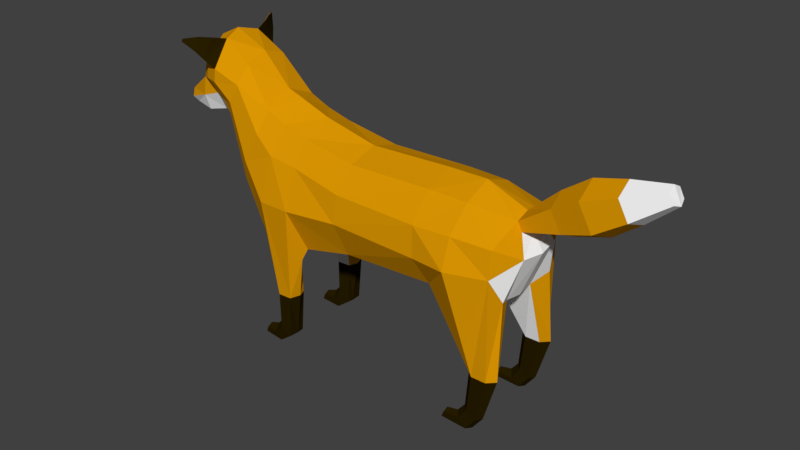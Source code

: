 # Source: lowPolyFox_6dof.blend  (saved by Blender 2.78.0; exported with 4.5.12 LTS)
import bpy
from mathutils import Matrix  # noqa: F401  (used for matrix-valued properties, if any)

bpy.ops.wm.read_factory_settings(use_empty=True)
scene = bpy.context.scene
scene.name = 'Scene'

# ---- collections
col_collection_1 = bpy.data.collections.new('Collection 1'); scene.collection.children.link(col_collection_1)
col_collection_2 = bpy.data.collections.new('Collection 2'); scene.collection.children.link(col_collection_2)
col_collection_3 = bpy.data.collections.new('Collection 3'); scene.collection.children.link(col_collection_3)
col_collection_4 = bpy.data.collections.new('Collection 4'); scene.collection.children.link(col_collection_4)
col_collection_5 = bpy.data.collections.new('Collection 5'); scene.collection.children.link(col_collection_5)
col_collection_6 = bpy.data.collections.new('Collection 6'); scene.collection.children.link(col_collection_6)
col_collection_7 = bpy.data.collections.new('Collection 7'); scene.collection.children.link(col_collection_7)
col_collection_8 = bpy.data.collections.new('Collection 8'); scene.collection.children.link(col_collection_8)
col_collection_9 = bpy.data.collections.new('Collection 9'); scene.collection.children.link(col_collection_9)
col_collection_10 = bpy.data.collections.new('Collection 10'); scene.collection.children.link(col_collection_10)
col_collection_11 = bpy.data.collections.new('Collection 11'); scene.collection.children.link(col_collection_11)
col_collection_12 = bpy.data.collections.new('Collection 12'); scene.collection.children.link(col_collection_12)
col_collection_13 = bpy.data.collections.new('Collection 13'); scene.collection.children.link(col_collection_13)
col_collection_14 = bpy.data.collections.new('Collection 14'); scene.collection.children.link(col_collection_14)
col_collection_15 = bpy.data.collections.new('Collection 15'); scene.collection.children.link(col_collection_15)
col_collection_16 = bpy.data.collections.new('Collection 16'); scene.collection.children.link(col_collection_16)
col_collection_17 = bpy.data.collections.new('Collection 17'); scene.collection.children.link(col_collection_17)
col_collection_18 = bpy.data.collections.new('Collection 18'); scene.collection.children.link(col_collection_18)
col_collection_19 = bpy.data.collections.new('Collection 19'); scene.collection.children.link(col_collection_19)
col_collection_20 = bpy.data.collections.new('Collection 20'); scene.collection.children.link(col_collection_20)

# ---- materials (node trees are filled in below, after node groups)
mat_foxorange = bpy.data.materials.new('FoxOrange')
mat_foxorange.alpha_threshold = 0.0
mat_foxorange.use_transparent_shadow = False
mat_foxorange.diffuse_color = (0.7357, 0.317, 0.0008267, 1.0)
mat_foxorange.roughness = 0.5
mat_foxblack = bpy.data.materials.new('FoxBlack')
mat_foxblack.alpha_threshold = 0.0
mat_foxblack.use_transparent_shadow = False
mat_foxblack.diffuse_color = (0.02198, 0.0136, 0.0001077, 1.0)
mat_foxblack.roughness = 0.5
mat_foxwhite = bpy.data.materials.new('FoxWhite')
mat_foxwhite.alpha_threshold = 0.0
mat_foxwhite.use_transparent_shadow = False
mat_foxwhite.diffuse_color = (1.0, 1.0, 1.0, 1.0)
mat_foxwhite.roughness = 0.5

# ---- material node trees

# ---- world
world_world = bpy.data.worlds.new('World'); scene.world = world_world
world_world.color = (0.05088, 0.05088, 0.05088)
world_world.use_sun_shadow = False
world_world.sun_shadow_jitter_overblur = 0.0
world_world.cycles.sampling_method = 'MANUAL'

# ---- meshes
me_cylinder_005 = bpy.data.meshes.new('Cylinder.005')
me_cylinder_005.from_pydata([(0.09355, -0.06401, 0.3724), (-0.00955, 0.05963, -0.1131), (-0.07028, 0.06514, 0.09341), (-0.04591, 0.0133, -0.1148), (-0.1304, 0.01313, 0.1788), (-0.00955, -0.03303, -0.1131), (-0.07883, -0.0526, 0.3648), (0.06316, -0.03303, -0.1097), (0.08098, 0.01808, -0.108), (0.11, 0.01313, 0.09691), (0.06316, 0.05963, -0.1097), (0.04992, 0.06514, 0.09575), (-0.01211, 0.05634, -0.3018), (-0.04174, 0.01429, -0.2874), (-0.01226, -0.02767, -0.3024), (0.04684, -0.02756, -0.3318), (0.05084, 0.0224, -0.3313), (0.04699, 0.05645, -0.3312), (-0.05796, 0.05088, -0.345), (-0.07318, 0.01568, -0.3221), (-0.05832, -0.01942, -0.3454), (-0.02829, -0.01933, -0.3882), (-0.02793, 0.05097, -0.3878), (-0.1333, 0.04104, -0.3613), (-0.1291, 0.01716, -0.343), (-0.1336, -0.006651, -0.3613), (-0.1423, -0.006591, -0.3886), (-0.142, 0.0411, -0.3886)], [], [(3, 2, 1), (5, 4, 3), (7, 6, 5), (7, 9, 0), (8, 11, 9), (1, 11, 10), (14, 7, 5), (22, 12, 17), (10, 12, 1), (7, 16, 8), (13, 5, 3), (16, 10, 8), (1, 13, 3), (27, 18, 22), (26, 22, 21), (13, 20, 14), (14, 21, 15), (18, 13, 12), (27, 25, 23), (19, 25, 20), (20, 26, 21), (18, 24, 19), (21, 22, 16), (0, 11, 4), (3, 4, 2), (5, 6, 4), (7, 0, 6), (7, 8, 9), (8, 10, 11), (1, 2, 11), (14, 15, 7), (22, 18, 12), (10, 17, 12), (7, 15, 16), (13, 14, 5), (16, 17, 10), (1, 12, 13), (27, 23, 18), (26, 27, 22), (13, 19, 20), (14, 20, 21), (18, 19, 13), (24, 23, 25), (27, 26, 25), (19, 24, 25), (20, 25, 26), (18, 23, 24), (17, 16, 22), (15, 21, 16), (2, 4, 11), (6, 0, 4), (9, 11, 0)])
me_cylinder_005.polygons.foreach_set('material_index', [0, 0, 0, 0, 0, 2, 1, 1, 1, 1, 1, 1, 1, 1, 0, 1, 1, 1, 1, 1, 1, 1, 1, 0, 0, 0, 0, 0, 0, 2, 1, 1, 1, 1, 1, 1, 1, 1, 0, 1, 1, 1, 1, 1, 1, 1, 1, 1, 1, 0, 0, 0])
me_cylinder_005.materials.append(mat_foxorange)
me_cylinder_005.materials.append(mat_foxblack)
me_cylinder_005.materials.append(mat_foxwhite)
me_cylinder_005.use_remesh_preserve_volume = False
me_cylinder_005.use_remesh_preserve_attributes = False
me_cylinder_005.use_mirror_vertex_groups = False
me_cylinder_005.update()
me_cylinder_004 = bpy.data.meshes.new('Cylinder.004')
me_cylinder_004.from_pydata([(0.09355, 0.06401, 0.3724), (-0.00955, -0.05963, -0.1131), (-0.07028, -0.06514, 0.09341), (-0.04591, -0.0133, -0.1148), (-0.1304, -0.01313, 0.1788), (-0.00955, 0.03303, -0.1131), (-0.07883, 0.0526, 0.3648), (0.06316, 0.03303, -0.1097), (0.08098, -0.01808, -0.108), (0.11, -0.01313, 0.09691), (0.06316, -0.05963, -0.1097), (0.04992, -0.06514, 0.09575), (-0.01211, -0.05634, -0.3018), (-0.04174, -0.01429, -0.2874), (-0.01226, 0.02767, -0.3024), (0.04684, 0.02756, -0.3318), (0.05084, -0.0224, -0.3313), (0.04699, -0.05645, -0.3312), (-0.05796, -0.05088, -0.345), (-0.07318, -0.01568, -0.3221), (-0.05832, 0.01942, -0.3454), (-0.02829, 0.01933, -0.3882), (-0.02793, -0.05097, -0.3878), (-0.1333, -0.04104, -0.3613), (-0.1291, -0.01716, -0.343), (-0.1336, 0.006651, -0.3613), (-0.1423, 0.006591, -0.3886), (-0.142, -0.0411, -0.3886)], [], [(2, 3, 1), (4, 5, 3), (6, 7, 5), (7, 9, 8), (8, 11, 10), (11, 1, 10), (7, 14, 5), (12, 22, 17), (10, 12, 17), (7, 16, 15), (5, 13, 3), (10, 16, 8), (1, 13, 12), (18, 27, 22), (22, 26, 21), (13, 20, 19), (14, 21, 20), (13, 18, 12), (25, 26, 27), (19, 25, 24), (20, 26, 25), (18, 24, 23), (22, 21, 16), (11, 0, 4), (2, 4, 3), (4, 6, 5), (6, 0, 7), (7, 0, 9), (8, 9, 11), (11, 2, 1), (7, 15, 14), (12, 18, 22), (10, 1, 12), (7, 8, 16), (5, 14, 13), (10, 17, 16), (1, 3, 13), (18, 23, 27), (22, 27, 26), (13, 14, 20), (14, 15, 21), (13, 19, 18), (27, 23, 25), (24, 25, 23), (19, 20, 25), (20, 21, 26), (18, 19, 24), (15, 16, 21), (17, 22, 16), (6, 4, 0), (2, 11, 4), (9, 0, 11)])
me_cylinder_004.polygons.foreach_set('material_index', [0, 0, 0, 0, 0, 2, 1, 1, 1, 1, 1, 1, 1, 1, 0, 1, 1, 1, 1, 1, 1, 1, 1, 0, 0, 0, 0, 0, 0, 2, 1, 1, 1, 1, 1, 1, 1, 1, 0, 1, 1, 1, 1, 1, 1, 1, 1, 1, 1, 0, 0, 0])
me_cylinder_004.materials.append(mat_foxorange)
me_cylinder_004.materials.append(mat_foxblack)
me_cylinder_004.materials.append(mat_foxwhite)
me_cylinder_004.use_remesh_preserve_volume = False
me_cylinder_004.use_remesh_preserve_attributes = False
me_cylinder_004.use_mirror_vertex_groups = False
me_cylinder_004.update()
me_cylinder_003 = bpy.data.meshes.new('Cylinder.003')
me_cylinder_003.from_pydata([(0.006318, 0.02366, -0.3725), (0.03436, 0.033, -0.1744), (-0.01816, -0.002759, -0.3606), (-0.002467, -0.002759, -0.1746), (0.006318, -0.02918, -0.3725), (0.03436, -0.03852, -0.1744), (0.05527, -0.02918, -0.3962), (0.108, -0.03852, -0.1739), (0.07947, -0.002759, -0.3929), (0.1448, -0.002759, -0.1736), (0.05527, 0.02366, -0.3962), (0.108, 0.033, -0.1739), (-0.1953, 0.07385, 0.1901), (-0.2369, 0.01097, 0.1602), (-0.08384, -0.1043, 0.3188), (0.1074, -0.04619, 0.3226), (0.1328, 0.02799, 0.1951), (0.09348, 0.116, 0.1557), (-0.03437, 0.02366, -0.4361), (-0.05453, -0.002759, -0.405), (-0.03466, -0.02918, -0.4207), (0.005311, -0.02918, -0.4646), (0.02491, -0.002759, -0.4656), (0.005311, 0.02366, -0.4646), (-0.1194, 0.0159, -0.4336), (-0.1132, -0.002759, -0.4178), (-0.1193, -0.02142, -0.4361), (-0.1314, -0.02142, -0.4652), (-0.1314, 0.0159, -0.4652)], [], [(2, 1, 0), (2, 5, 3), (4, 7, 5), (8, 7, 6), (15, 5, 7), (8, 11, 9), (0, 11, 10), (2, 20, 4), (1, 17, 11), (16, 7, 9), (5, 13, 3), (17, 9, 11), (3, 12, 1), (28, 18, 23), (22, 10, 8), (0, 19, 2), (4, 21, 6), (23, 0, 10), (6, 22, 8), (28, 26, 24), (19, 26, 20), (20, 27, 21), (24, 19, 18), (27, 28, 23), (14, 16, 12), (2, 3, 1), (2, 4, 5), (4, 6, 7), (8, 9, 7), (15, 14, 5), (8, 10, 11), (0, 1, 11), (2, 19, 20), (1, 12, 17), (16, 15, 7), (5, 14, 13), (17, 16, 9), (3, 13, 12), (28, 24, 18), (22, 23, 10), (0, 18, 19), (4, 20, 21), (23, 18, 0), (6, 21, 22), (25, 24, 26), (28, 27, 26), (19, 25, 26), (20, 26, 27), (24, 25, 19), (23, 22, 21), (21, 27, 23), (12, 13, 14), (14, 15, 16), (16, 17, 12)])
me_cylinder_003.polygons.foreach_set('material_index', [1, 1, 1, 1, 0, 1, 1, 1, 2, 0, 0, 0, 2, 1, 1, 1, 1, 1, 1, 1, 1, 1, 1, 0, 0, 1, 1, 1, 1, 0, 1, 1, 1, 2, 0, 0, 0, 2, 1, 1, 1, 1, 1, 1, 1, 1, 1, 1, 1, 0, 0, 0, 0, 0])
me_cylinder_003.materials.append(mat_foxorange)
me_cylinder_003.materials.append(mat_foxblack)
me_cylinder_003.materials.append(mat_foxwhite)
me_cylinder_003.use_remesh_preserve_volume = False
me_cylinder_003.use_remesh_preserve_attributes = False
me_cylinder_003.use_mirror_vertex_groups = False
me_cylinder_003.update()
me_cylinder_002 = bpy.data.meshes.new('Cylinder.002')
me_cylinder_002.from_pydata([(0.006318, -0.02366, -0.3725), (0.03436, -0.033, -0.1744), (-0.01816, 0.002759, -0.3606), (-0.002467, 0.002759, -0.1746), (0.006318, 0.02918, -0.3725), (0.03436, 0.03852, -0.1744), (0.05527, 0.02918, -0.3962), (0.108, 0.03852, -0.1739), (0.07947, 0.002759, -0.3929), (0.1448, 0.002759, -0.1736), (0.05527, -0.02366, -0.3962), (0.108, -0.033, -0.1739), (-0.1953, -0.07385, 0.1901), (-0.2369, -0.01097, 0.1602), (-0.08384, 0.1043, 0.3188), (0.1074, 0.04619, 0.3226), (0.1328, -0.02799, 0.1951), (0.09348, -0.116, 0.1557), (-0.03437, -0.02366, -0.4361), (-0.05453, 0.002759, -0.405), (-0.03466, 0.02918, -0.4207), (0.005311, 0.02918, -0.4646), (0.02491, 0.002759, -0.4656), (0.005311, -0.02366, -0.4646), (-0.1194, -0.0159, -0.4336), (-0.1132, 0.002759, -0.4178), (-0.1193, 0.02142, -0.4361), (-0.1314, 0.02142, -0.4652), (-0.1314, -0.0159, -0.4652)], [], [(1, 2, 0), (2, 5, 4), (4, 7, 6), (7, 8, 6), (5, 15, 7), (8, 11, 10), (11, 0, 10), (2, 20, 19), (1, 17, 12), (7, 16, 9), (5, 13, 14), (9, 17, 11), (3, 12, 13), (18, 28, 23), (10, 22, 8), (0, 19, 18), (4, 21, 20), (0, 23, 10), (6, 22, 21), (26, 27, 28), (19, 26, 25), (20, 27, 26), (19, 24, 18), (23, 27, 21), (12, 16, 14), (1, 3, 2), (2, 3, 5), (4, 5, 7), (7, 9, 8), (5, 14, 15), (8, 9, 11), (11, 1, 0), (2, 4, 20), (1, 11, 17), (7, 15, 16), (5, 3, 13), (9, 16, 17), (3, 1, 12), (18, 24, 28), (10, 23, 22), (0, 2, 19), (4, 6, 21), (0, 18, 23), (6, 8, 22), (28, 24, 26), (25, 26, 24), (19, 20, 26), (20, 21, 27), (19, 25, 24), (21, 22, 23), (23, 28, 27), (14, 13, 12), (12, 17, 16), (16, 15, 14)])
me_cylinder_002.polygons.foreach_set('material_index', [1, 1, 1, 1, 0, 1, 1, 1, 2, 0, 0, 0, 2, 1, 1, 1, 1, 1, 1, 1, 1, 1, 1, 0, 0, 1, 1, 1, 1, 0, 1, 1, 1, 2, 0, 0, 0, 2, 1, 1, 1, 1, 1, 1, 1, 1, 1, 1, 1, 0, 0, 0, 0, 0])
me_cylinder_002.materials.append(mat_foxorange)
me_cylinder_002.materials.append(mat_foxblack)
me_cylinder_002.materials.append(mat_foxwhite)
me_cylinder_002.use_remesh_preserve_volume = False
me_cylinder_002.use_remesh_preserve_attributes = False
me_cylinder_002.use_mirror_vertex_groups = False
me_cylinder_002.update()
me_cylinder_001 = bpy.data.meshes.new('Cylinder.001')
me_cylinder_001.from_pydata([(-0.3111, 0.07331, -0.125), (-0.2884, 0.07235, -0.1683), (0.3053, 0.04088, 0.1736), (0.3281, 0.03992, 0.1303), (-0.1064, 0.08166, -0.1153), (0.04128, 0.1048, -0.05967), (0.1771, 0.08529, 0.02593), (0.1288, 0.08733, 0.1176), (-0.02309, 0.1075, 0.06269), (-0.1578, 0.08384, -0.01761), (-0.3138, 1.251e-07, -0.1035), (-0.3111, -0.07331, -0.125), (-0.2884, -0.07235, -0.1683), (-0.2773, 1.103e-07, -0.1825), (0.3053, -0.04089, 0.1736), (0.3024, -1.249e-07, 0.195), (0.3281, -0.03992, 0.1303), (0.339, -1.397e-07, 0.116), (-0.1064, -0.08166, -0.1153), (0.04128, -0.1048, -0.05967), (0.1771, -0.08529, 0.02593), (0.1288, -0.08733, 0.1176), (-0.02309, -0.1075, 0.06269), (-0.1578, -0.08384, -0.01761), (0.1228, -5.201e-08, 0.1629), (-0.03122, 1.045e-08, 0.1231), (-0.1643, 6.443e-08, 0.03064), (-0.0819, 3.101e-08, -0.1475), (0.072, -3.141e-08, -0.09999), (0.2001, -8.337e-08, -0.004267)], [], [(6, 7, 2), (2, 15, 17), (24, 15, 2), (29, 6, 3), (13, 1, 4), (27, 4, 5), (28, 5, 6), (10, 26, 9), (26, 25, 8), (25, 24, 7), (1, 0, 9), (4, 9, 8), (5, 8, 7), (14, 21, 20), (17, 15, 14), (24, 21, 14), (16, 20, 29), (18, 12, 13), (19, 18, 27), (20, 19, 28), (10, 11, 23), (26, 23, 22), (25, 22, 21), (23, 11, 12), (22, 23, 18), (21, 22, 19), (10, 0, 13), (6, 2, 3), (2, 17, 3), (24, 2, 7), (29, 3, 17), (13, 4, 27), (27, 5, 28), (28, 6, 29), (10, 9, 0), (26, 8, 9), (25, 7, 8), (1, 9, 4), (4, 8, 5), (5, 7, 6), (14, 20, 16), (17, 14, 16), (24, 14, 15), (16, 29, 17), (18, 13, 27), (19, 27, 28), (20, 28, 29), (10, 23, 26), (26, 22, 25), (25, 21, 24), (23, 12, 18), (22, 18, 19), (21, 19, 20), (1, 13, 0), (10, 13, 11), (12, 11, 13)])
me_cylinder_001.polygons.foreach_set('material_index', [2, 2, 2, 2, 0, 0, 0, 0, 0, 0, 0, 0, 0, 2, 2, 2, 2, 0, 0, 0, 0, 0, 0, 0, 0, 0, 0, 2, 2, 2, 2, 0, 0, 0, 0, 0, 0, 0, 0, 0, 2, 2, 2, 2, 0, 0, 0, 0, 0, 0, 0, 0, 0, 0, 0, 0])
me_cylinder_001.materials.append(mat_foxorange)
me_cylinder_001.materials.append(mat_foxblack)
me_cylinder_001.materials.append(mat_foxwhite)
me_cylinder_001.use_remesh_preserve_volume = False
me_cylinder_001.use_remesh_preserve_attributes = False
me_cylinder_001.use_mirror_vertex_groups = False
me_cylinder_001.update()
me_cylinder = bpy.data.meshes.new('Cylinder')
me_cylinder.from_pydata([(0.62, 0.1282, -0.232), (0.5785, 0.1911, -0.2618), (0.7315, 0.3064, -0.1033), (0.9228, 0.2482, -0.09947), (0.9482, 0.1741, -0.2269), (0.9089, 0.08604, -0.2664), (0.7335, 0.2612, 0.04184), (0.9231, 0.2334, 0.03162), (0.731, 0.1435, 0.1496), (0.9335, 0.07331, 0.1045), (0.9981, 0.1122, -0.03602), (0.486, 0.1234, -0.2966), (0.5537, 0.2796, -0.112), (0.5455, 0.2667, 0.03543), (0.5365, 0.1467, 0.1531), (0.1091, 0.186, -0.2889), (0.1125, 0.1109, -0.3131), (0.1024, 0.2722, -0.1044), (0.1082, 0.2507, 0.03158), (0.1088, 0.1496, 0.1417), (-0.1444, 0.1882, -0.3479), (-0.1401, 0.09128, -0.3792), (-0.1791, 0.2868, -0.1263), (-0.1741, 0.2204, 0.06872), (-0.1702, 0.1446, 0.1893), (-0.3429, 0.1577, -0.4054), (-0.403, 0.2097, -0.32), (-0.3515, 0.2754, -0.134), (-0.4956, 0.2252, 0.01267), (-0.1626, 0.2097, -0.4019), (-0.2227, 0.1577, -0.403), (-0.3393, 0.08721, -0.4072), (-0.2191, 0.08721, -0.4049), (-0.6137, 0.1905, 0.2687), (-0.3217, 0.2248, 0.08841), (-0.3014, 0.1454, 0.2226), (-0.4051, 0.1547, -0.3628), (-0.4202, 0.09964, -0.3905), (-0.4243, 0.2064, 0.16), (-0.4076, 0.1441, 0.269), (-0.5665, 0.1643, -0.1102), (-0.6268, 0.09544, -0.1705), (-0.7078, 0.07268, 0.1521), (-0.6589, 0.1517, 0.1904), (-0.5577, 0.1131, 0.446), (-0.5684, 0.1785, 0.3587), (-0.7759, 0.07268, 0.1641), (-0.8932, 0.07268, 0.1328), (-1.009, 0.0469, 0.1392), (-1.047, 0.02254, 0.1592), (-1.046, 0.03787, 0.1993), (-0.9152, 0.07268, 0.2954), (-0.896, 0.07268, 0.3807), (-0.8005, 0.08054, 0.4901), (-0.7066, 0.09949, 0.5354), (-0.7882, 0.1078, 0.2509), (-0.8006, 0.1567, 0.3388), (-0.7875, 0.1567, 0.3984), (-0.7098, 0.1455, 0.2483), (-0.7118, 0.191, 0.3457), (-0.7048, 0.1877, 0.41), (-1.034, 0.05919, 0.1627), (-0.8988, 0.0976, 0.2118), (-0.8033, 0.2825, 0.5587), (-0.8068, 0.2744, 0.5525), (-0.8057, 0.2794, 0.5424), (-0.8031, 0.2883, 0.5464), (-0.7338, 0.2204, 0.4529), (-0.7615, 0.2515, 0.4992), (-0.7621, 0.2253, 0.5622), (-0.7349, 0.176, 0.5534), (-0.747, 0.1963, 0.4478), (-0.7691, 0.2345, 0.4979), (-0.7744, 0.2074, 0.5353), (-0.7559, 0.1497, 0.5179), (0.9563, 0.07235, 0.06118), (0.62, -0.1282, -0.232), (0.5785, -0.1911, -0.2618), (0.7315, -0.3064, -0.1033), (0.9228, -0.2482, -0.09947), (0.9482, -0.1741, -0.2269), (0.9089, -0.08604, -0.2664), (0.7335, -0.2612, 0.04184), (0.9231, -0.2334, 0.03162), (0.7285, -3.002e-07, 0.2049), (0.9308, -3.822e-07, 0.1259), (0.6265, -2.588e-07, -0.2623), (0.9154, -3.76e-07, -0.2765), (0.731, -0.1435, 0.1496), (0.9335, -0.07331, 0.1045), (0.9981, -0.1122, -0.03602), (1.016, -4.166e-07, -0.0433), (0.4875, -2.024e-07, -0.2961), (0.486, -0.1234, -0.2966), (0.5537, -0.2796, -0.112), (0.5455, -0.2667, 0.03543), (0.5365, -0.1467, 0.1531), (0.5348, -2.216e-07, 0.2028), (0.1091, -0.186, -0.2889), (0.1158, -5.163e-08, -0.3127), (0.1125, -0.1109, -0.3131), (0.1024, -0.2722, -0.1044), (0.1082, -0.2507, 0.03158), (0.1088, -0.1496, 0.1417), (0.1092, -4.894e-08, 0.186), (-0.1444, -0.1882, -0.3479), (-0.1358, 5.044e-08, -0.3786), (-0.1401, -0.09128, -0.3792), (-0.1791, -0.2868, -0.1263), (-0.1741, -0.2204, 0.06872), (-0.1702, -0.1446, 0.1893), (-0.1669, 6.304e-08, 0.2478), (-0.3429, -0.1577, -0.4054), (-0.403, -0.2097, -0.32), (-0.3515, -0.2754, -0.134), (-0.4956, -0.2252, 0.01267), (-0.1626, -0.2097, -0.4019), (-0.2227, -0.1577, -0.403), (-0.3357, 1.315e-07, -0.409), (-0.2155, 8.276e-08, -0.4066), (-0.3393, -0.08721, -0.4072), (-0.2191, -0.08721, -0.4049), (-0.6137, -0.1905, 0.2687), (-0.3217, -0.2248, 0.08841), (-0.3014, -0.1454, 0.2226), (-0.3192, 1.248e-07, 0.3015), (-0.4051, -0.1547, -0.3628), (-0.4202, -0.09964, -0.3905), (-0.4281, 1.69e-07, -0.4), (-0.4243, -0.2064, 0.16), (-0.4076, -0.1441, 0.269), (-0.4113, 1.622e-07, 0.3328), (-0.5665, -0.1643, -0.1102), (-0.6268, -0.09544, -0.1705), (-0.6435, 2.564e-07, -0.1746), (-0.727, 2.903e-07, 0.1495), (-0.7078, -0.07268, 0.1521), (-0.6589, -0.1517, 0.1904), (-0.5601, 2.225e-07, 0.4845), (-0.5577, -0.1131, 0.446), (-0.5684, -0.1785, 0.3587), (-0.7951, 3.179e-07, 0.1615), (-0.7759, -0.07268, 0.1641), (-0.9024, 3.614e-07, 0.1302), (-0.8932, -0.07268, 0.1328), (-1.028, 4.124e-07, 0.1366), (-1.009, -0.0469, 0.1392), (-1.067, 4.28e-07, 0.1566), (-1.047, -0.02254, 0.1592), (-1.065, 4.273e-07, 0.1967), (-1.046, -0.03786, 0.1993), (-0.9345, 3.744e-07, 0.2928), (-0.9152, -0.07268, 0.2954), (-0.9152, 3.666e-07, 0.3782), (-0.896, -0.07268, 0.3807), (-0.8448, 3.38e-07, 0.5073), (-0.8005, -0.08054, 0.4901), (-0.7351, 2.935e-07, 0.5612), (-0.7066, -0.09949, 0.5354), (-0.7882, -0.1078, 0.2509), (-0.8006, -0.1567, 0.3388), (-0.7875, -0.1567, 0.3984), (-0.7098, -0.1455, 0.2483), (-0.7118, -0.191, 0.3457), (-0.7048, -0.1877, 0.41), (-1.034, -0.05919, 0.1627), (-0.8988, -0.0976, 0.2118), (-0.8033, -0.2825, 0.5587), (-0.8068, -0.2744, 0.5525), (-0.8057, -0.2794, 0.5424), (-0.8031, -0.2883, 0.5464), (-0.7338, -0.2204, 0.4529), (-0.7615, -0.2515, 0.4992), (-0.7621, -0.2253, 0.5622), (-0.7349, -0.176, 0.5534), (-0.747, -0.1963, 0.4478), (-0.7691, -0.2345, 0.4979), (-0.7744, -0.2074, 0.5353), (-0.7559, -0.1497, 0.5179), (0.9563, -0.07235, 0.06118), (0.9674, -3.971e-07, 0.04694)], [], [(5, 86, 0), (3, 2, 6), (9, 8, 84), (91, 87, 5), (180, 91, 10), (75, 7, 9), (4, 10, 5), (0, 11, 1), (11, 86, 92), (1, 12, 2), (14, 97, 84), (8, 6, 13), (13, 6, 2), (11, 15, 1), (14, 19, 104), (13, 12, 17), (11, 99, 16), (14, 13, 18), (12, 15, 17), (15, 22, 17), (16, 106, 21), (104, 19, 24), (17, 22, 23), (16, 20, 15), (19, 18, 23), (32, 118, 31), (30, 31, 25), (119, 21, 106), (21, 30, 20), (30, 29, 20), (36, 41, 40), (20, 29, 22), (34, 23, 22), (24, 23, 34), (111, 24, 35), (128, 31, 118), (37, 25, 31), (25, 36, 26), (27, 26, 28), (35, 34, 38), (128, 41, 37), (26, 40, 28), (34, 27, 28), (125, 35, 39), (38, 28, 33), (28, 43, 33), (39, 38, 45), (40, 42, 43), (131, 39, 44), (134, 42, 41), (135, 46, 42), (141, 47, 46), (143, 48, 47), (145, 49, 48), (49, 149, 50), (50, 151, 51), (51, 153, 52), (52, 155, 53), (53, 157, 54), (54, 138, 44), (46, 58, 42), (56, 58, 55), (57, 59, 56), (44, 45, 60), (45, 33, 59), (33, 58, 59), (42, 58, 43), (53, 57, 52), (52, 56, 51), (50, 62, 61), (48, 62, 47), (50, 61, 49), (48, 49, 61), (55, 51, 56), (62, 46, 47), (69, 66, 63), (66, 64, 63), (68, 65, 66), (69, 64, 73), (73, 65, 72), (57, 74, 71), (74, 72, 71), (54, 74, 53), (70, 73, 74), (60, 71, 67), (67, 72, 68), (54, 67, 70), (70, 68, 69), (7, 6, 8), (86, 81, 76), (82, 78, 79), (84, 88, 89), (91, 90, 81), (180, 179, 90), (83, 90, 179), (80, 90, 79), (76, 77, 93), (86, 93, 92), (77, 78, 94), (84, 97, 96), (88, 96, 95), (78, 82, 95), (98, 93, 77), (96, 97, 104), (101, 94, 95), (93, 99, 92), (102, 95, 96), (94, 98, 77), (108, 98, 101), (100, 106, 99), (110, 103, 104), (101, 102, 109), (105, 100, 98), (109, 102, 103), (118, 121, 120), (120, 117, 112), (107, 119, 106), (107, 117, 121), (117, 105, 116), (126, 133, 127), (105, 108, 116), (108, 109, 123), (110, 124, 123), (111, 125, 124), (128, 120, 127), (112, 127, 120), (112, 113, 126), (114, 115, 113), (129, 123, 124), (133, 128, 127), (113, 132, 126), (115, 114, 123), (130, 124, 125), (122, 115, 129), (115, 137, 132), (140, 129, 130), (132, 136, 133), (139, 130, 131), (136, 134, 133), (142, 135, 136), (144, 141, 142), (146, 143, 144), (148, 145, 146), (148, 149, 147), (150, 151, 149), (152, 153, 151), (154, 155, 153), (156, 157, 155), (158, 138, 157), (142, 162, 159), (162, 160, 159), (163, 161, 160), (139, 158, 164), (140, 164, 163), (122, 162, 137), (136, 137, 162), (156, 154, 161), (154, 160, 161), (166, 150, 165), (146, 166, 165), (150, 148, 165), (146, 165, 148), (152, 159, 160), (142, 166, 144), (173, 170, 172), (170, 168, 169), (172, 169, 176), (168, 173, 177), (169, 177, 176), (161, 178, 156), (176, 178, 175), (178, 158, 156), (177, 174, 178), (164, 175, 161), (171, 176, 175), (158, 171, 164), (174, 172, 171), (88, 82, 83), (80, 78, 76), (2, 4, 0), (22, 30, 26), (117, 108, 113), (5, 87, 86), (3, 6, 7), (9, 84, 85), (91, 5, 10), (180, 10, 75), (7, 10, 3), (10, 7, 75), (4, 3, 10), (11, 0, 86), (14, 84, 8), (8, 13, 14), (13, 2, 12), (11, 16, 15), (14, 104, 97), (13, 17, 18), (11, 92, 99), (14, 18, 19), (12, 1, 15), (15, 20, 22), (16, 99, 106), (104, 24, 111), (17, 23, 18), (16, 21, 20), (19, 23, 24), (32, 119, 118), (30, 32, 31), (119, 32, 21), (21, 32, 30), (36, 37, 41), (34, 22, 27), (24, 34, 35), (111, 35, 125), (128, 37, 31), (37, 36, 25), (35, 38, 39), (128, 134, 41), (26, 36, 40), (34, 28, 38), (125, 39, 131), (38, 33, 45), (28, 40, 43), (39, 45, 44), (40, 41, 42), (131, 44, 138), (134, 135, 42), (135, 141, 46), (141, 143, 47), (143, 145, 48), (145, 147, 49), (49, 147, 149), (50, 149, 151), (51, 151, 153), (52, 153, 155), (53, 155, 157), (54, 157, 138), (46, 55, 58), (56, 59, 58), (57, 60, 59), (44, 60, 54), (45, 59, 60), (33, 43, 58), (52, 57, 56), (50, 51, 62), (48, 61, 62), (55, 62, 51), (62, 55, 46), (69, 68, 66), (66, 65, 64), (68, 72, 65), (69, 63, 64), (73, 64, 65), (57, 53, 74), (74, 73, 72), (54, 70, 74), (70, 69, 73), (60, 57, 71), (67, 71, 72), (54, 60, 67), (70, 67, 68), (7, 8, 9), (86, 87, 81), (82, 79, 83), (84, 89, 85), (91, 81, 87), (180, 90, 91), (90, 83, 79), (83, 179, 89), (80, 81, 90), (86, 76, 93), (84, 96, 88), (88, 95, 82), (78, 95, 94), (98, 100, 93), (96, 104, 103), (101, 95, 102), (93, 100, 99), (102, 96, 103), (94, 101, 98), (108, 105, 98), (100, 107, 106), (110, 104, 111), (101, 109, 108), (105, 107, 100), (109, 103, 110), (118, 119, 121), (120, 121, 117), (107, 121, 119), (107, 105, 117), (126, 132, 133), (108, 123, 114), (110, 123, 109), (111, 124, 110), (128, 118, 120), (112, 126, 127), (129, 124, 130), (133, 134, 128), (113, 115, 132), (115, 123, 129), (130, 125, 131), (122, 129, 140), (115, 122, 137), (140, 130, 139), (132, 137, 136), (139, 131, 138), (136, 135, 134), (142, 141, 135), (144, 143, 141), (146, 145, 143), (148, 147, 145), (148, 150, 149), (150, 152, 151), (152, 154, 153), (154, 156, 155), (156, 158, 157), (158, 139, 138), (142, 136, 162), (162, 163, 160), (163, 164, 161), (139, 164, 140), (140, 163, 122), (122, 163, 162), (154, 152, 160), (166, 152, 150), (146, 144, 166), (152, 166, 159), (142, 159, 166), (173, 167, 170), (170, 167, 168), (172, 170, 169), (168, 167, 173), (169, 168, 177), (161, 175, 178), (176, 177, 178), (178, 174, 158), (177, 173, 174), (164, 171, 175), (171, 172, 176), (158, 174, 171), (174, 173, 172), (88, 83, 89), (78, 80, 79), (80, 76, 81), (76, 78, 77), (4, 2, 3), (2, 0, 1), (0, 4, 5), (25, 26, 30), (27, 22, 26), (29, 30, 22), (114, 113, 108), (112, 117, 113), (116, 108, 117), (85, 180, 9), (75, 9, 180), (85, 89, 180), (179, 180, 89)])
me_cylinder.polygons.foreach_set('material_index', [2, 0, 0, 2, 2, 0, 2, 2, 2, 0, 0, 0, 0, 2, 0, 0, 2, 0, 0, 0, 2, 0, 0, 2, 0, 2, 2, 2, 2, 0, 2, 0, 0, 0, 0, 2, 2, 0, 0, 0, 2, 0, 0, 0, 0, 0, 0, 2, 0, 2, 2, 2, 2, 2, 1, 0, 0, 0, 0, 0, 2, 0, 0, 0, 0, 0, 2, 0, 0, 0, 2, 2, 2, 0, 2, 1, 0, 0, 0, 2, 2, 2, 0, 0, 0, 0, 1, 1, 0, 2, 0, 0, 2, 2, 0, 2, 2, 2, 0, 0, 0, 0, 2, 0, 0, 2, 0, 0, 0, 2, 0, 0, 2, 0, 2, 2, 2, 2, 0, 2, 0, 0, 0, 0, 2, 2, 0, 0, 0, 2, 0, 0, 0, 0, 0, 0, 2, 0, 2, 2, 2, 2, 2, 1, 0, 0, 0, 0, 0, 2, 0, 0, 0, 0, 0, 2, 0, 0, 0, 2, 2, 2, 0, 2, 1, 0, 0, 0, 2, 2, 2, 0, 0, 0, 0, 1, 1, 0, 0, 0, 0, 0, 2, 0, 0, 2, 2, 0, 0, 2, 2, 0, 0, 0, 2, 0, 0, 2, 0, 0, 0, 2, 0, 0, 2, 0, 2, 2, 2, 2, 2, 0, 0, 0, 2, 2, 0, 2, 0, 0, 0, 0, 0, 0, 2, 0, 2, 2, 2, 2, 2, 1, 0, 0, 0, 0, 0, 2, 0, 0, 0, 0, 0, 0, 0, 2, 0, 2, 1, 0, 0, 0, 2, 2, 2, 0, 0, 0, 0, 1, 1, 0, 2, 0, 0, 2, 2, 0, 0, 2, 2, 0, 0, 0, 2, 0, 0, 2, 0, 0, 0, 2, 0, 0, 2, 0, 2, 2, 2, 2, 2, 0, 0, 0, 2, 2, 0, 2, 0, 0, 0, 0, 0, 0, 2, 0, 2, 2, 2, 2, 2, 1, 0, 0, 0, 0, 0, 2, 0, 0, 0, 0, 0, 0, 0, 2, 0, 2, 1, 0, 0, 0, 2, 2, 2, 0, 0, 0, 0, 1, 1, 0, 0, 0, 0, 0, 0, 0, 0, 0, 0, 0, 0, 0, 0, 0, 0, 0])
me_cylinder.materials.append(mat_foxorange)
me_cylinder.materials.append(mat_foxblack)
me_cylinder.materials.append(mat_foxwhite)
me_cylinder.use_remesh_preserve_volume = False
me_cylinder.use_remesh_preserve_attributes = False
me_cylinder.use_mirror_vertex_groups = False
me_cylinder.update()

# ---- objects
ob_constraint_004 = bpy.data.objects.new('Constraint.004', None)
ob_constraint_003 = bpy.data.objects.new('Constraint.003', None)
ob_constraint_002 = bpy.data.objects.new('Constraint.002', None)
ob_constraint_001 = bpy.data.objects.new('Constraint.001', None)
ob_constraint = bpy.data.objects.new('Constraint', None)
ob_frontrightleg = bpy.data.objects.new('FrontRightLeg', me_cylinder_005)
ob_frontleftleg = bpy.data.objects.new('FrontLeftLeg', me_cylinder_004)
ob_backrightleg = bpy.data.objects.new('BackRIghtLeg', me_cylinder_003)
ob_backrightleg_1 = bpy.data.objects.new('BackRightLeg', me_cylinder_002)
ob_tail = bpy.data.objects.new('Tail', me_cylinder_001)
ob_head = bpy.data.objects.new('head', me_cylinder)

# ---- transforms, parenting, visibility, modifiers, constraints
ob_constraint_004.location = (0.6491, -0.1066, 0.9626)
ob_constraint_004.rotation_mode = 'QUATERNION'
ob_constraint_004.rotation_quaternion = (1.0, 0.0, 0.0, 0.0)
ob_constraint_004.empty_display_type = 'ARROWS'
ob_constraint_004.empty_image_offset = (0.0, 0.0)
ob_constraint_004.lineart.crease_threshold = 0.0
ob_constraint_003.location = (0.4631, -0.2076, 0.7798)
ob_constraint_003.rotation_mode = 'QUATERNION'
ob_constraint_003.rotation_quaternion = (1.0, 0.0, 0.0, 0.0)
ob_constraint_003.empty_display_type = 'ARROWS'
ob_constraint_003.empty_image_offset = (0.0, 0.0)
ob_constraint_003.lineart.crease_threshold = 0.0
ob_constraint_002.location = (0.4631, -0.005572, 0.7798)
ob_constraint_002.rotation_mode = 'QUATERNION'
ob_constraint_002.rotation_quaternion = (1.0, 0.0, 0.0, 0.0)
ob_constraint_002.empty_display_type = 'ARROWS'
ob_constraint_002.empty_image_offset = (0.0, 0.0)
ob_constraint_002.lineart.crease_threshold = 0.0
ob_constraint_001.location = (-0.6359, 0.004802, 0.7529)
ob_constraint_001.rotation_mode = 'QUATERNION'
ob_constraint_001.rotation_quaternion = (1.0, 0.0, 0.0, 0.0)
ob_constraint_001.empty_display_type = 'ARROWS'
ob_constraint_001.empty_image_offset = (0.0, 0.0)
ob_constraint_001.lineart.crease_threshold = 0.0
ob_constraint.location = (-0.6359, -0.218, 0.7529)
ob_constraint.rotation_mode = 'QUATERNION'
ob_constraint.rotation_quaternion = (1.0, 0.0, 0.0, 0.0)
ob_constraint.empty_display_type = 'ARROWS'
ob_constraint.empty_image_offset = (0.0, 0.0)
ob_constraint.lineart.crease_threshold = 0.0
ob_frontrightleg.location = (-0.5491, -0.3294, 0.4005)
ob_frontrightleg.rotation_mode = 'QUATERNION'
ob_frontrightleg.rotation_quaternion = (1.0, 0.0, 0.0, 0.0)
ob_frontrightleg.lineart.crease_threshold = 0.0
ob_frontleftleg.location = (-0.5491, 0.1162, 0.4005)
ob_frontleftleg.rotation_mode = 'QUATERNION'
ob_frontleftleg.rotation_quaternion = (1.0, 0.0, 0.0, 0.0)
ob_frontleftleg.lineart.crease_threshold = 0.0
ob_backrightleg.location = (0.5389, -0.3087, 0.4773)
ob_backrightleg.rotation_mode = 'QUATERNION'
ob_backrightleg.rotation_quaternion = (1.0, 0.0, 0.0, 0.0)
ob_backrightleg.lineart.crease_threshold = 0.0
ob_backrightleg_1.location = (0.5389, 0.09546, 0.4773)
ob_backrightleg_1.rotation_mode = 'QUATERNION'
ob_backrightleg_1.rotation_quaternion = (1.0, 0.0, 0.0, 0.0)
ob_backrightleg_1.lineart.crease_threshold = 0.0
ob_tail.location = (0.9682, -0.1066, 1.129)
ob_tail.rotation_mode = 'QUATERNION'
ob_tail.rotation_quaternion = (1.0, 0.0, 0.0, 0.0)
ob_tail.lineart.crease_threshold = 0.0
ob_head.location = (-0.2765, -0.1066, 0.8993)
ob_head.rotation_mode = 'QUATERNION'
ob_head.rotation_quaternion = (1.0, 0.0, 0.0, 0.0)
ob_head.lineart.crease_threshold = 0.0

# ---- collection membership
col_collection_1.objects.link(ob_constraint_004)
col_collection_1.objects.link(ob_constraint_003)
col_collection_1.objects.link(ob_constraint_002)
col_collection_1.objects.link(ob_constraint_001)
col_collection_1.objects.link(ob_constraint)
col_collection_1.objects.link(ob_frontrightleg)
col_collection_1.objects.link(ob_frontleftleg)
col_collection_1.objects.link(ob_backrightleg)
col_collection_1.objects.link(ob_backrightleg_1)
col_collection_1.objects.link(ob_tail)
col_collection_1.objects.link(ob_head)
col_collection_2.objects.link(ob_constraint_004)
col_collection_2.objects.link(ob_constraint_003)
col_collection_2.objects.link(ob_constraint_002)
col_collection_2.objects.link(ob_constraint_001)
col_collection_2.objects.link(ob_constraint)
col_collection_3.objects.link(ob_constraint_004)
col_collection_3.objects.link(ob_constraint_003)
col_collection_3.objects.link(ob_constraint_002)
col_collection_3.objects.link(ob_constraint_001)
col_collection_3.objects.link(ob_constraint)
col_collection_4.objects.link(ob_constraint_004)
col_collection_4.objects.link(ob_constraint_003)
col_collection_4.objects.link(ob_constraint_002)
col_collection_4.objects.link(ob_constraint_001)
col_collection_4.objects.link(ob_constraint)
col_collection_5.objects.link(ob_constraint_004)
col_collection_5.objects.link(ob_constraint_003)
col_collection_5.objects.link(ob_constraint_002)
col_collection_5.objects.link(ob_constraint_001)
col_collection_5.objects.link(ob_constraint)
col_collection_6.objects.link(ob_constraint_004)
col_collection_6.objects.link(ob_constraint_003)
col_collection_6.objects.link(ob_constraint_002)
col_collection_6.objects.link(ob_constraint_001)
col_collection_6.objects.link(ob_constraint)
col_collection_7.objects.link(ob_constraint_004)
col_collection_7.objects.link(ob_constraint_003)
col_collection_7.objects.link(ob_constraint_002)
col_collection_7.objects.link(ob_constraint_001)
col_collection_7.objects.link(ob_constraint)
col_collection_8.objects.link(ob_constraint_004)
col_collection_8.objects.link(ob_constraint_003)
col_collection_8.objects.link(ob_constraint_002)
col_collection_8.objects.link(ob_constraint_001)
col_collection_8.objects.link(ob_constraint)
col_collection_9.objects.link(ob_constraint_004)
col_collection_9.objects.link(ob_constraint_003)
col_collection_9.objects.link(ob_constraint_002)
col_collection_9.objects.link(ob_constraint_001)
col_collection_9.objects.link(ob_constraint)
col_collection_10.objects.link(ob_constraint_004)
col_collection_10.objects.link(ob_constraint_003)
col_collection_10.objects.link(ob_constraint_002)
col_collection_10.objects.link(ob_constraint_001)
col_collection_10.objects.link(ob_constraint)
col_collection_11.objects.link(ob_constraint_004)
col_collection_11.objects.link(ob_constraint_003)
col_collection_11.objects.link(ob_constraint_002)
col_collection_11.objects.link(ob_constraint_001)
col_collection_11.objects.link(ob_constraint)
col_collection_12.objects.link(ob_constraint_004)
col_collection_12.objects.link(ob_constraint_003)
col_collection_12.objects.link(ob_constraint_002)
col_collection_12.objects.link(ob_constraint_001)
col_collection_12.objects.link(ob_constraint)
col_collection_13.objects.link(ob_constraint_004)
col_collection_13.objects.link(ob_constraint_003)
col_collection_13.objects.link(ob_constraint_002)
col_collection_13.objects.link(ob_constraint_001)
col_collection_13.objects.link(ob_constraint)
col_collection_14.objects.link(ob_constraint_004)
col_collection_14.objects.link(ob_constraint_003)
col_collection_14.objects.link(ob_constraint_002)
col_collection_14.objects.link(ob_constraint_001)
col_collection_14.objects.link(ob_constraint)
col_collection_15.objects.link(ob_constraint_004)
col_collection_15.objects.link(ob_constraint_003)
col_collection_15.objects.link(ob_constraint_002)
col_collection_15.objects.link(ob_constraint_001)
col_collection_15.objects.link(ob_constraint)
col_collection_16.objects.link(ob_constraint_004)
col_collection_16.objects.link(ob_constraint_003)
col_collection_16.objects.link(ob_constraint_002)
col_collection_16.objects.link(ob_constraint_001)
col_collection_16.objects.link(ob_constraint)
col_collection_17.objects.link(ob_constraint_004)
col_collection_17.objects.link(ob_constraint_003)
col_collection_17.objects.link(ob_constraint_002)
col_collection_17.objects.link(ob_constraint_001)
col_collection_17.objects.link(ob_constraint)
col_collection_18.objects.link(ob_constraint_004)
col_collection_18.objects.link(ob_constraint_003)
col_collection_18.objects.link(ob_constraint_002)
col_collection_18.objects.link(ob_constraint_001)
col_collection_18.objects.link(ob_constraint)
col_collection_19.objects.link(ob_constraint_004)
col_collection_19.objects.link(ob_constraint_003)
col_collection_19.objects.link(ob_constraint_002)
col_collection_19.objects.link(ob_constraint_001)
col_collection_19.objects.link(ob_constraint)
col_collection_20.objects.link(ob_constraint_004)
col_collection_20.objects.link(ob_constraint_003)
col_collection_20.objects.link(ob_constraint_002)
col_collection_20.objects.link(ob_constraint_001)
col_collection_20.objects.link(ob_constraint)

# ---- scene / render settings (as saved in the file)
scene.frame_start = 1; scene.frame_end = 250; scene.frame_set(1)
scene.render.engine = 'BLENDER_EEVEE_NEXT'
scene.render.resolution_percentage = 50
scene.render.dither_intensity = 0.0
scene.cycles.use_denoising = False
scene.cycles.samples = 128
scene.cycles.sampling_pattern = 'TABULATED_SOBOL'
scene.cycles.light_sampling_threshold = 0.0
scene.cycles.use_adaptive_sampling = False
scene.cycles.use_light_tree = False
scene.cycles.blur_glossy = 0.0
scene.cycles.sample_clamp_indirect = 0.0
scene.view_settings.view_transform = 'Standard'
bpy.context.view_layer.update()

# ---- added for rendering (the .blend has no active camera and no usable light): camera, sun
cam_auto = bpy.data.cameras.new('AutoCamera')
cam_auto.lens = 50.0
cam_auto.sensor_width = 36.0
cam_auto.clip_end = 1000.0
ob_auto_camera = bpy.data.objects.new('AutoCamera', cam_auto)
scene.collection.objects.link(ob_auto_camera)
ob_auto_camera.location = (2.83396, -3.52891, 3.01815)
ob_auto_camera.rotation_euler = (1.09748, -7.21219e-08, 0.694738)
scene.camera = ob_auto_camera
light_auto_sun = bpy.data.lights.new('AutoSun', 'SUN')
light_auto_sun.energy = 3.0
light_auto_sun.angle = 0.0523599
ob_auto_sun = bpy.data.objects.new('AutoSun', light_auto_sun)
scene.collection.objects.link(ob_auto_sun)
ob_auto_sun.rotation_euler = (0.872665, 0.174533, 0.523599)
bpy.context.view_layer.update()
